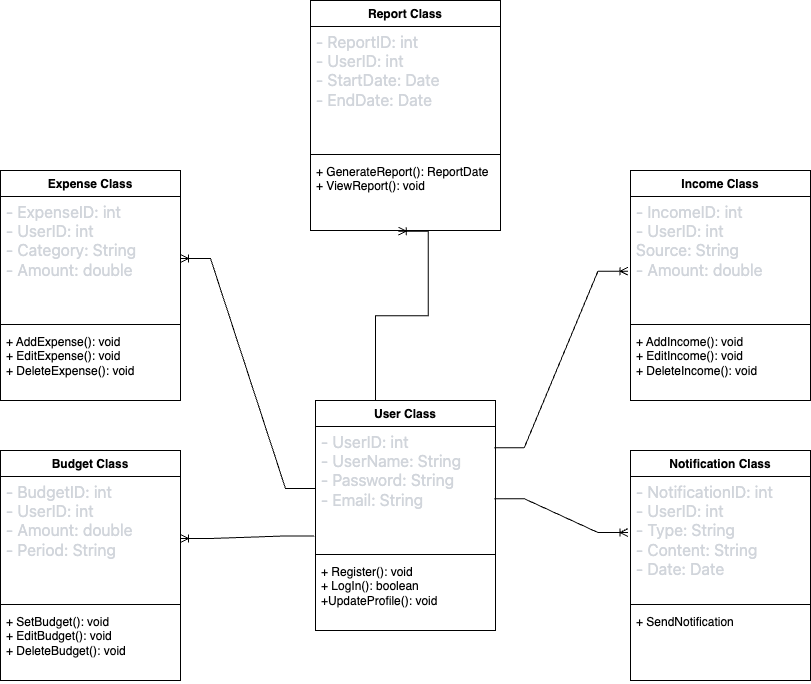

The diagram above was exported from draw.io. Its source (the exported page's mxGraphModel, read from the mxfile embedded in the PNG):
<mxGraphModel dx="1083" dy="748" grid="1" gridSize="10" guides="1" tooltips="1" connect="1" arrows="1" fold="1" page="1" pageScale="1" pageWidth="1400" pageHeight="850" math="0" shadow="0">
  <root>
    <mxCell id="0" />
    <mxCell id="1" parent="0" />
    <mxCell id="e2dDPLM8YgMj542ytABd-5" value="Report Class" style="swimlane;fontStyle=1;align=center;verticalAlign=top;childLayout=stackLayout;horizontal=1;startSize=26;horizontalStack=0;resizeParent=1;resizeParentMax=0;resizeLast=0;collapsible=1;marginBottom=0;whiteSpace=wrap;html=1;" vertex="1" parent="1">
      <mxGeometry x="605" y="40" width="190" height="230" as="geometry" />
    </mxCell>
    <mxCell id="e2dDPLM8YgMj542ytABd-6" value="&lt;font face=&quot;Söhne, ui-sans-serif, system-ui, -apple-system, Segoe UI, Roboto, Ubuntu, Cantarell, Noto Sans, sans-serif, Helvetica Neue, Arial, Apple Color Emoji, Segoe UI Emoji, Segoe UI Symbol, Noto Color Emoji&quot; color=&quot;#d1d5db&quot;&gt;&lt;span style=&quot;font-size: 16px;&quot;&gt;- ReportID: int&lt;br&gt;- UserID: int&lt;br&gt;- StartDate: Date&lt;br&gt;- EndDate: Date&lt;br&gt;&lt;br&gt;&lt;/span&gt;&lt;/font&gt;" style="text;strokeColor=none;fillColor=none;align=left;verticalAlign=top;spacingLeft=4;spacingRight=4;overflow=hidden;rotatable=0;points=[[0,0.5],[1,0.5]];portConstraint=eastwest;whiteSpace=wrap;html=1;" vertex="1" parent="e2dDPLM8YgMj542ytABd-5">
      <mxGeometry y="26" width="190" height="124" as="geometry" />
    </mxCell>
    <mxCell id="e2dDPLM8YgMj542ytABd-7" value="" style="line;strokeWidth=1;fillColor=none;align=left;verticalAlign=middle;spacingTop=-1;spacingLeft=3;spacingRight=3;rotatable=0;labelPosition=right;points=[];portConstraint=eastwest;strokeColor=inherit;" vertex="1" parent="e2dDPLM8YgMj542ytABd-5">
      <mxGeometry y="150" width="190" height="8" as="geometry" />
    </mxCell>
    <mxCell id="e2dDPLM8YgMj542ytABd-8" value="+ GenerateReport(): ReportDate&lt;br&gt;+ ViewReport(): void&lt;br&gt;" style="text;strokeColor=none;fillColor=none;align=left;verticalAlign=top;spacingLeft=4;spacingRight=4;overflow=hidden;rotatable=0;points=[[0,0.5],[1,0.5]];portConstraint=eastwest;whiteSpace=wrap;html=1;" vertex="1" parent="e2dDPLM8YgMj542ytABd-5">
      <mxGeometry y="158" width="190" height="72" as="geometry" />
    </mxCell>
    <mxCell id="e2dDPLM8YgMj542ytABd-13" value="Budget Class" style="swimlane;fontStyle=1;align=center;verticalAlign=top;childLayout=stackLayout;horizontal=1;startSize=26;horizontalStack=0;resizeParent=1;resizeParentMax=0;resizeLast=0;collapsible=1;marginBottom=0;whiteSpace=wrap;html=1;" vertex="1" parent="1">
      <mxGeometry x="295" y="490" width="180" height="230" as="geometry" />
    </mxCell>
    <mxCell id="e2dDPLM8YgMj542ytABd-14" value="&lt;font face=&quot;Söhne, ui-sans-serif, system-ui, -apple-system, Segoe UI, Roboto, Ubuntu, Cantarell, Noto Sans, sans-serif, Helvetica Neue, Arial, Apple Color Emoji, Segoe UI Emoji, Segoe UI Symbol, Noto Color Emoji&quot; color=&quot;#d1d5db&quot;&gt;&lt;span style=&quot;font-size: 16px;&quot;&gt;- BudgetID: int&lt;br&gt;- UserID: int&lt;br&gt;- Amount: double&lt;br&gt;- Period: String&lt;br&gt;&lt;br&gt;&lt;/span&gt;&lt;/font&gt;" style="text;strokeColor=none;fillColor=none;align=left;verticalAlign=top;spacingLeft=4;spacingRight=4;overflow=hidden;rotatable=0;points=[[0,0.5],[1,0.5]];portConstraint=eastwest;whiteSpace=wrap;html=1;" vertex="1" parent="e2dDPLM8YgMj542ytABd-13">
      <mxGeometry y="26" width="180" height="124" as="geometry" />
    </mxCell>
    <mxCell id="e2dDPLM8YgMj542ytABd-15" value="" style="line;strokeWidth=1;fillColor=none;align=left;verticalAlign=middle;spacingTop=-1;spacingLeft=3;spacingRight=3;rotatable=0;labelPosition=right;points=[];portConstraint=eastwest;strokeColor=inherit;" vertex="1" parent="e2dDPLM8YgMj542ytABd-13">
      <mxGeometry y="150" width="180" height="8" as="geometry" />
    </mxCell>
    <mxCell id="e2dDPLM8YgMj542ytABd-16" value="+ SetBudget(): void&lt;br&gt;+ EditBudget(): void&lt;br&gt;+ DeleteBudget(): void" style="text;strokeColor=none;fillColor=none;align=left;verticalAlign=top;spacingLeft=4;spacingRight=4;overflow=hidden;rotatable=0;points=[[0,0.5],[1,0.5]];portConstraint=eastwest;whiteSpace=wrap;html=1;" vertex="1" parent="e2dDPLM8YgMj542ytABd-13">
      <mxGeometry y="158" width="180" height="72" as="geometry" />
    </mxCell>
    <mxCell id="e2dDPLM8YgMj542ytABd-17" value="Notification Class" style="swimlane;fontStyle=1;align=center;verticalAlign=top;childLayout=stackLayout;horizontal=1;startSize=26;horizontalStack=0;resizeParent=1;resizeParentMax=0;resizeLast=0;collapsible=1;marginBottom=0;whiteSpace=wrap;html=1;" vertex="1" parent="1">
      <mxGeometry x="925" y="490" width="180" height="230" as="geometry" />
    </mxCell>
    <mxCell id="e2dDPLM8YgMj542ytABd-18" value="&lt;font face=&quot;Söhne, ui-sans-serif, system-ui, -apple-system, Segoe UI, Roboto, Ubuntu, Cantarell, Noto Sans, sans-serif, Helvetica Neue, Arial, Apple Color Emoji, Segoe UI Emoji, Segoe UI Symbol, Noto Color Emoji&quot; color=&quot;#d1d5db&quot;&gt;&lt;span style=&quot;font-size: 16px;&quot;&gt;- NotificationID: int&lt;br&gt;- UserID: int&lt;br&gt;- Type: String&lt;br&gt;- Content: String&lt;br&gt;- Date: Date&lt;br&gt;&lt;br&gt;&lt;/span&gt;&lt;/font&gt;" style="text;strokeColor=none;fillColor=none;align=left;verticalAlign=top;spacingLeft=4;spacingRight=4;overflow=hidden;rotatable=0;points=[[0,0.5],[1,0.5]];portConstraint=eastwest;whiteSpace=wrap;html=1;" vertex="1" parent="e2dDPLM8YgMj542ytABd-17">
      <mxGeometry y="26" width="180" height="124" as="geometry" />
    </mxCell>
    <mxCell id="e2dDPLM8YgMj542ytABd-19" value="" style="line;strokeWidth=1;fillColor=none;align=left;verticalAlign=middle;spacingTop=-1;spacingLeft=3;spacingRight=3;rotatable=0;labelPosition=right;points=[];portConstraint=eastwest;strokeColor=inherit;" vertex="1" parent="e2dDPLM8YgMj542ytABd-17">
      <mxGeometry y="150" width="180" height="8" as="geometry" />
    </mxCell>
    <mxCell id="e2dDPLM8YgMj542ytABd-20" value="+ SendNotification" style="text;strokeColor=none;fillColor=none;align=left;verticalAlign=top;spacingLeft=4;spacingRight=4;overflow=hidden;rotatable=0;points=[[0,0.5],[1,0.5]];portConstraint=eastwest;whiteSpace=wrap;html=1;" vertex="1" parent="e2dDPLM8YgMj542ytABd-17">
      <mxGeometry y="158" width="180" height="72" as="geometry" />
    </mxCell>
    <mxCell id="e2dDPLM8YgMj542ytABd-21" value="User Class" style="swimlane;fontStyle=1;align=center;verticalAlign=top;childLayout=stackLayout;horizontal=1;startSize=26;horizontalStack=0;resizeParent=1;resizeParentMax=0;resizeLast=0;collapsible=1;marginBottom=0;whiteSpace=wrap;html=1;" vertex="1" parent="1">
      <mxGeometry x="610" y="440" width="180" height="230" as="geometry" />
    </mxCell>
    <mxCell id="e2dDPLM8YgMj542ytABd-22" value="&lt;font face=&quot;Söhne, ui-sans-serif, system-ui, -apple-system, Segoe UI, Roboto, Ubuntu, Cantarell, Noto Sans, sans-serif, Helvetica Neue, Arial, Apple Color Emoji, Segoe UI Emoji, Segoe UI Symbol, Noto Color Emoji&quot; color=&quot;#d1d5db&quot;&gt;&lt;span style=&quot;font-size: 16px;&quot;&gt;- UserID: int&lt;br&gt;- UserName: String&lt;br&gt;- Password: String&lt;br&gt;- Email: String&lt;br&gt;&lt;br&gt;&lt;/span&gt;&lt;/font&gt;" style="text;strokeColor=none;fillColor=none;align=left;verticalAlign=top;spacingLeft=4;spacingRight=4;overflow=hidden;rotatable=0;points=[[0,0.5],[1,0.5]];portConstraint=eastwest;whiteSpace=wrap;html=1;" vertex="1" parent="e2dDPLM8YgMj542ytABd-21">
      <mxGeometry y="26" width="180" height="124" as="geometry" />
    </mxCell>
    <mxCell id="e2dDPLM8YgMj542ytABd-23" value="" style="line;strokeWidth=1;fillColor=none;align=left;verticalAlign=middle;spacingTop=-1;spacingLeft=3;spacingRight=3;rotatable=0;labelPosition=right;points=[];portConstraint=eastwest;strokeColor=inherit;" vertex="1" parent="e2dDPLM8YgMj542ytABd-21">
      <mxGeometry y="150" width="180" height="8" as="geometry" />
    </mxCell>
    <mxCell id="e2dDPLM8YgMj542ytABd-24" value="+ Register(): void&lt;br&gt;+ LogIn(): boolean&lt;br&gt;+UpdateProfile(): void" style="text;strokeColor=none;fillColor=none;align=left;verticalAlign=top;spacingLeft=4;spacingRight=4;overflow=hidden;rotatable=0;points=[[0,0.5],[1,0.5]];portConstraint=eastwest;whiteSpace=wrap;html=1;" vertex="1" parent="e2dDPLM8YgMj542ytABd-21">
      <mxGeometry y="158" width="180" height="72" as="geometry" />
    </mxCell>
    <mxCell id="e2dDPLM8YgMj542ytABd-25" value="Income Class" style="swimlane;fontStyle=1;align=center;verticalAlign=top;childLayout=stackLayout;horizontal=1;startSize=26;horizontalStack=0;resizeParent=1;resizeParentMax=0;resizeLast=0;collapsible=1;marginBottom=0;whiteSpace=wrap;html=1;" vertex="1" parent="1">
      <mxGeometry x="925" y="210" width="180" height="230" as="geometry" />
    </mxCell>
    <mxCell id="e2dDPLM8YgMj542ytABd-26" value="&lt;font face=&quot;Söhne, ui-sans-serif, system-ui, -apple-system, Segoe UI, Roboto, Ubuntu, Cantarell, Noto Sans, sans-serif, Helvetica Neue, Arial, Apple Color Emoji, Segoe UI Emoji, Segoe UI Symbol, Noto Color Emoji&quot; color=&quot;#d1d5db&quot;&gt;&lt;span style=&quot;font-size: 16px;&quot;&gt;- IncomeID: int&lt;br&gt;- UserID: int&lt;br&gt;Source: String&lt;br&gt;- Amount: double&lt;br&gt;&lt;br&gt;&lt;/span&gt;&lt;/font&gt;" style="text;strokeColor=none;fillColor=none;align=left;verticalAlign=top;spacingLeft=4;spacingRight=4;overflow=hidden;rotatable=0;points=[[0,0.5],[1,0.5]];portConstraint=eastwest;whiteSpace=wrap;html=1;" vertex="1" parent="e2dDPLM8YgMj542ytABd-25">
      <mxGeometry y="26" width="180" height="124" as="geometry" />
    </mxCell>
    <mxCell id="e2dDPLM8YgMj542ytABd-27" value="" style="line;strokeWidth=1;fillColor=none;align=left;verticalAlign=middle;spacingTop=-1;spacingLeft=3;spacingRight=3;rotatable=0;labelPosition=right;points=[];portConstraint=eastwest;strokeColor=inherit;" vertex="1" parent="e2dDPLM8YgMj542ytABd-25">
      <mxGeometry y="150" width="180" height="8" as="geometry" />
    </mxCell>
    <mxCell id="e2dDPLM8YgMj542ytABd-28" value="+ AddIncome(): void&lt;br&gt;+ EditIncome(): void&lt;br&gt;+ DeleteIncome(): void" style="text;strokeColor=none;fillColor=none;align=left;verticalAlign=top;spacingLeft=4;spacingRight=4;overflow=hidden;rotatable=0;points=[[0,0.5],[1,0.5]];portConstraint=eastwest;whiteSpace=wrap;html=1;" vertex="1" parent="e2dDPLM8YgMj542ytABd-25">
      <mxGeometry y="158" width="180" height="72" as="geometry" />
    </mxCell>
    <mxCell id="e2dDPLM8YgMj542ytABd-29" value="Expense Class" style="swimlane;fontStyle=1;align=center;verticalAlign=top;childLayout=stackLayout;horizontal=1;startSize=26;horizontalStack=0;resizeParent=1;resizeParentMax=0;resizeLast=0;collapsible=1;marginBottom=0;whiteSpace=wrap;html=1;" vertex="1" parent="1">
      <mxGeometry x="295" y="210" width="180" height="230" as="geometry" />
    </mxCell>
    <mxCell id="e2dDPLM8YgMj542ytABd-30" value="&lt;font face=&quot;Söhne, ui-sans-serif, system-ui, -apple-system, Segoe UI, Roboto, Ubuntu, Cantarell, Noto Sans, sans-serif, Helvetica Neue, Arial, Apple Color Emoji, Segoe UI Emoji, Segoe UI Symbol, Noto Color Emoji&quot; color=&quot;#d1d5db&quot;&gt;&lt;span style=&quot;font-size: 16px;&quot;&gt;- ExpenseID: int&lt;br&gt;- UserID: int&lt;br&gt;- Category: String&lt;br&gt;- Amount: double&lt;br&gt;&lt;br&gt;&lt;br&gt;&lt;br&gt;&lt;/span&gt;&lt;/font&gt;" style="text;strokeColor=none;fillColor=none;align=left;verticalAlign=top;spacingLeft=4;spacingRight=4;overflow=hidden;rotatable=0;points=[[0,0.5],[1,0.5]];portConstraint=eastwest;whiteSpace=wrap;html=1;" vertex="1" parent="e2dDPLM8YgMj542ytABd-29">
      <mxGeometry y="26" width="180" height="124" as="geometry" />
    </mxCell>
    <mxCell id="e2dDPLM8YgMj542ytABd-31" value="" style="line;strokeWidth=1;fillColor=none;align=left;verticalAlign=middle;spacingTop=-1;spacingLeft=3;spacingRight=3;rotatable=0;labelPosition=right;points=[];portConstraint=eastwest;strokeColor=inherit;" vertex="1" parent="e2dDPLM8YgMj542ytABd-29">
      <mxGeometry y="150" width="180" height="8" as="geometry" />
    </mxCell>
    <mxCell id="e2dDPLM8YgMj542ytABd-32" value="+ AddExpense(): void&lt;br&gt;+ EditExpense(): void&lt;br&gt;+ DeleteExpense(): void" style="text;strokeColor=none;fillColor=none;align=left;verticalAlign=top;spacingLeft=4;spacingRight=4;overflow=hidden;rotatable=0;points=[[0,0.5],[1,0.5]];portConstraint=eastwest;whiteSpace=wrap;html=1;" vertex="1" parent="e2dDPLM8YgMj542ytABd-29">
      <mxGeometry y="158" width="180" height="72" as="geometry" />
    </mxCell>
    <mxCell id="e2dDPLM8YgMj542ytABd-36" value="" style="edgeStyle=entityRelationEdgeStyle;fontSize=12;html=1;endArrow=ERoneToMany;rounded=0;exitX=0;exitY=0.5;exitDx=0;exitDy=0;" edge="1" parent="1" source="e2dDPLM8YgMj542ytABd-22" target="e2dDPLM8YgMj542ytABd-30">
      <mxGeometry width="100" height="100" relative="1" as="geometry">
        <mxPoint x="695" y="270" as="sourcePoint" />
        <mxPoint x="795" y="170" as="targetPoint" />
      </mxGeometry>
    </mxCell>
    <mxCell id="e2dDPLM8YgMj542ytABd-38" value="" style="edgeStyle=entityRelationEdgeStyle;fontSize=12;html=1;endArrow=ERoneToMany;rounded=0;exitX=0.5;exitY=0;exitDx=0;exitDy=0;entryX=0.462;entryY=1.009;entryDx=0;entryDy=0;entryPerimeter=0;" edge="1" parent="1" source="e2dDPLM8YgMj542ytABd-21" target="e2dDPLM8YgMj542ytABd-8">
      <mxGeometry width="100" height="100" relative="1" as="geometry">
        <mxPoint x="680" y="550" as="sourcePoint" />
        <mxPoint x="780" y="450" as="targetPoint" />
      </mxGeometry>
    </mxCell>
    <mxCell id="e2dDPLM8YgMj542ytABd-39" value="" style="edgeStyle=entityRelationEdgeStyle;fontSize=12;html=1;endArrow=ERoneToMany;rounded=0;entryX=-0.014;entryY=0.602;entryDx=0;entryDy=0;entryPerimeter=0;exitX=0.993;exitY=0.171;exitDx=0;exitDy=0;exitPerimeter=0;" edge="1" parent="1" source="e2dDPLM8YgMj542ytABd-22" target="e2dDPLM8YgMj542ytABd-26">
      <mxGeometry width="100" height="100" relative="1" as="geometry">
        <mxPoint x="680" y="490" as="sourcePoint" />
        <mxPoint x="780" y="390" as="targetPoint" />
      </mxGeometry>
    </mxCell>
    <mxCell id="e2dDPLM8YgMj542ytABd-40" value="" style="edgeStyle=entityRelationEdgeStyle;fontSize=12;html=1;endArrow=ERoneToMany;rounded=0;exitX=0.993;exitY=0.582;exitDx=0;exitDy=0;exitPerimeter=0;entryX=-0.014;entryY=0.452;entryDx=0;entryDy=0;entryPerimeter=0;" edge="1" parent="1" source="e2dDPLM8YgMj542ytABd-22" target="e2dDPLM8YgMj542ytABd-18">
      <mxGeometry width="100" height="100" relative="1" as="geometry">
        <mxPoint x="680" y="490" as="sourcePoint" />
        <mxPoint x="780" y="390" as="targetPoint" />
      </mxGeometry>
    </mxCell>
    <mxCell id="e2dDPLM8YgMj542ytABd-41" value="" style="edgeStyle=entityRelationEdgeStyle;fontSize=12;html=1;endArrow=ERoneToMany;rounded=0;exitX=-0.007;exitY=0.883;exitDx=0;exitDy=0;exitPerimeter=0;" edge="1" parent="1" source="e2dDPLM8YgMj542ytABd-22" target="e2dDPLM8YgMj542ytABd-14">
      <mxGeometry width="100" height="100" relative="1" as="geometry">
        <mxPoint x="680" y="490" as="sourcePoint" />
        <mxPoint x="780" y="390" as="targetPoint" />
      </mxGeometry>
    </mxCell>
  </root>
</mxGraphModel>